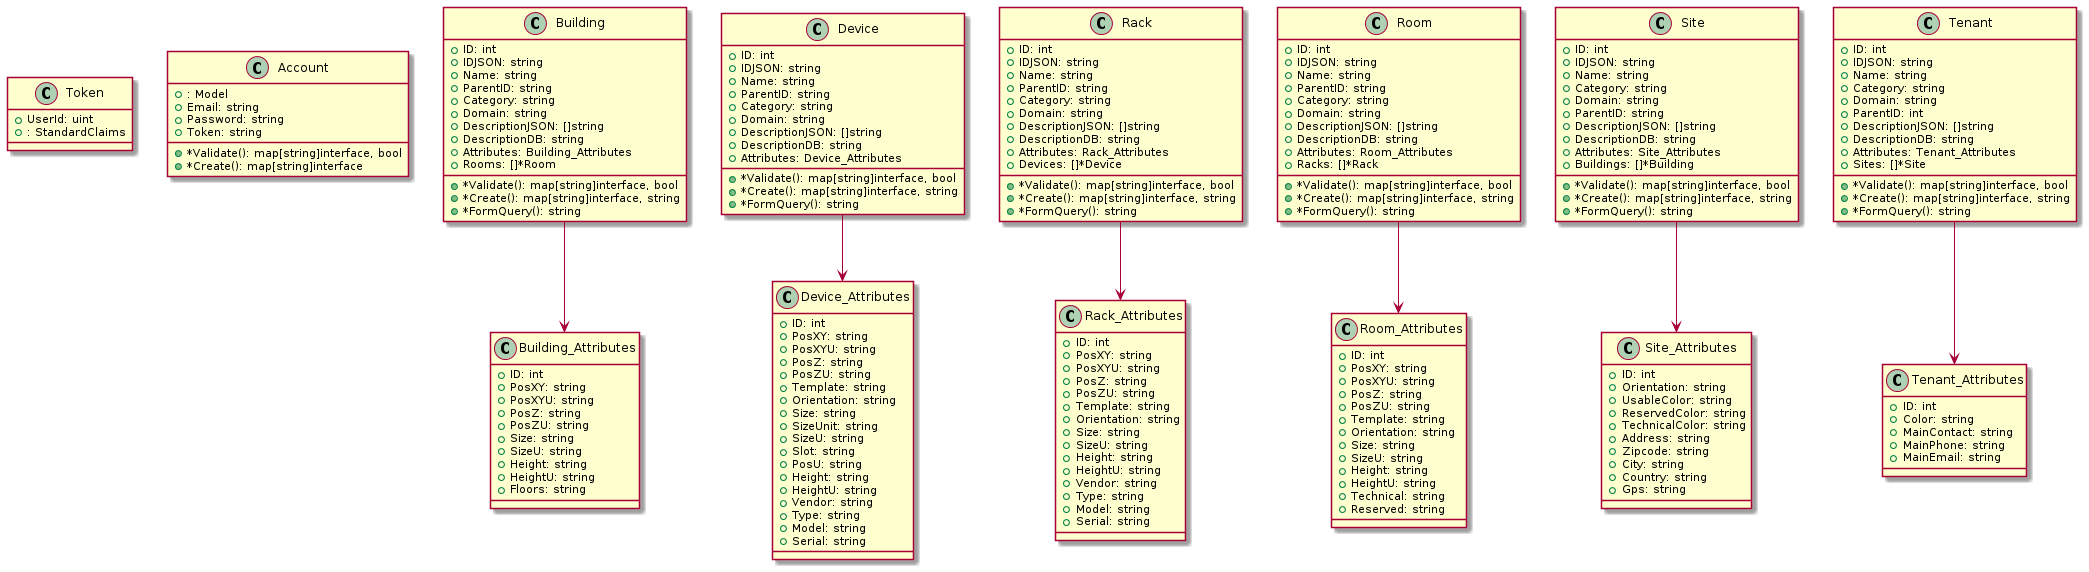

The diagram above was rendered by PlantUML. Its source (embedded in the PNG):
@startuml
class Token {
+UserId: uint
+: StandardClaims

}
class Account {
+: Model
+Email: string
+Password: string
+Token: string
+*Validate(): map[string]interface, bool
+*Create(): map[string]interface
}
class Building {
+ID: int
+IDJSON: string
+Name: string
+ParentID: string
+Category: string
+Domain: string
+DescriptionJSON: []string
+DescriptionDB: string
+Attributes: Building_Attributes
+Rooms: []*Room
+*Validate(): map[string]interface, bool
+*Create(): map[string]interface, string
+*FormQuery(): string
}
class Building_Attributes {
+ID: int
+PosXY: string
+PosXYU: string
+PosZ: string
+PosZU: string
+Size: string
+SizeU: string
+Height: string
+HeightU: string
+Floors: string

}
class Device_Attributes {
+ID: int
+PosXY: string
+PosXYU: string
+PosZ: string
+PosZU: string
+Template: string
+Orientation: string
+Size: string
+SizeUnit: string
+SizeU: string
+Slot: string
+PosU: string
+Height: string
+HeightU: string
+Vendor: string
+Type: string
+Model: string
+Serial: string

}
class Device {
+ID: int
+IDJSON: string
+Name: string
+ParentID: string
+Category: string
+Domain: string
+DescriptionJSON: []string
+DescriptionDB: string
+Attributes: Device_Attributes
+*Validate(): map[string]interface, bool
+*Create(): map[string]interface, string
+*FormQuery(): string
}
class Rack {
+ID: int
+IDJSON: string
+Name: string
+ParentID: string
+Category: string
+Domain: string
+DescriptionJSON: []string
+DescriptionDB: string
+Attributes: Rack_Attributes
+Devices: []*Device
+*Validate(): map[string]interface, bool
+*Create(): map[string]interface, string
+*FormQuery(): string
}
class Rack_Attributes {
+ID: int
+PosXY: string
+PosXYU: string
+PosZ: string
+PosZU: string
+Template: string
+Orientation: string
+Size: string
+SizeU: string
+Height: string
+HeightU: string
+Vendor: string
+Type: string
+Model: string
+Serial: string

}
class Room_Attributes {
+ID: int
+PosXY: string
+PosXYU: string
+PosZ: string
+PosZU: string
+Template: string
+Orientation: string
+Size: string
+SizeU: string
+Height: string
+HeightU: string
+Technical: string
+Reserved: string

}
class Room {
+ID: int
+IDJSON: string
+Name: string
+ParentID: string
+Category: string
+Domain: string
+DescriptionJSON: []string
+DescriptionDB: string
+Attributes: Room_Attributes
+Racks: []*Rack
+*Validate(): map[string]interface, bool
+*Create(): map[string]interface, string
+*FormQuery(): string
}
class Site_Attributes {
+ID: int
+Orientation: string
+UsableColor: string
+ReservedColor: string
+TechnicalColor: string
+Address: string
+Zipcode: string
+City: string
+Country: string
+Gps: string

}
class Site {
+ID: int
+IDJSON: string
+Name: string
+Category: string
+Domain: string
+ParentID: string
+DescriptionJSON: []string
+DescriptionDB: string
+Attributes: Site_Attributes
+Buildings: []*Building
+*Validate(): map[string]interface, bool
+*Create(): map[string]interface, string
+*FormQuery(): string
}
class Tenant_Attributes {
+ID: int
+Color: string
+MainContact: string
+MainPhone: string
+MainEmail: string

}
class Tenant {
+ID: int
+IDJSON: string
+Name: string
+Category: string
+Domain: string
+ParentID: int
+DescriptionJSON: []string
+DescriptionDB: string
+Attributes: Tenant_Attributes
+Sites: []*Site
+*Validate(): map[string]interface, bool
+*Create(): map[string]interface, string
+*FormQuery(): string
}
Building --> Building_Attributes
Device --> Device_Attributes
Rack --> Rack_Attributes
Room --> Room_Attributes
Site --> Site_Attributes
Tenant --> Tenant_Attributes
@enduml